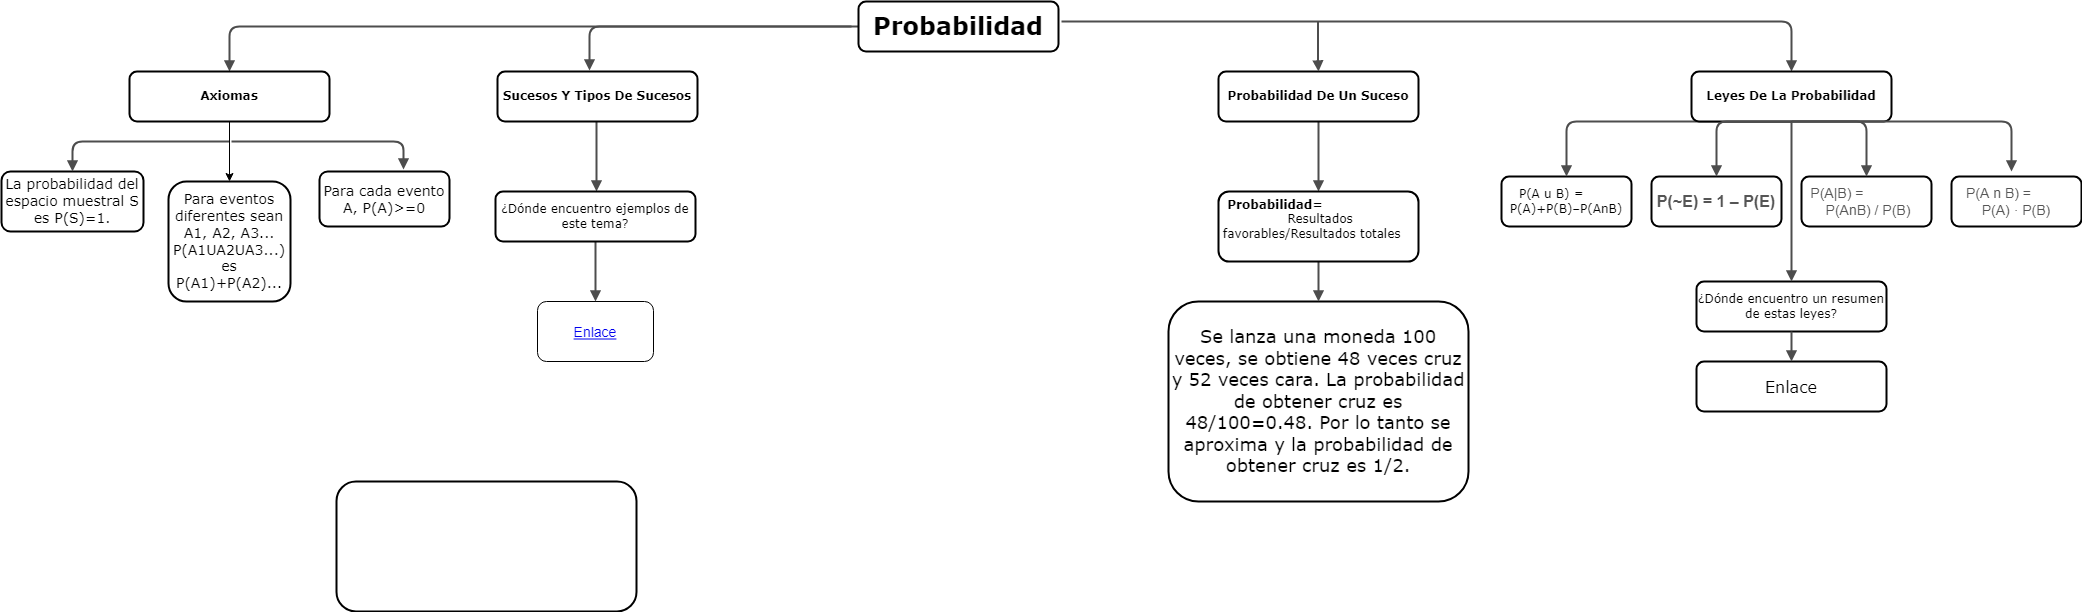

The diagram above was exported from draw.io. Its source (the exported page's mxGraphModel, read from the mxfile embedded in the PNG):
<mxGraphModel dx="1108" dy="482" grid="1" gridSize="10" guides="1" tooltips="1" connect="1" arrows="1" fold="1" page="1" pageScale="1" pageWidth="1100" pageHeight="850" background="none" math="0" shadow="0">
  <root>
    <mxCell id="0" />
    <mxCell id="1" parent="0" />
    <UserObject label="Enlace" linkTarget="_blank" link="https://www.matematicas10.net/2017/06/tipos-de-sucesos.html" id="TMkLgcARQh1WuAnc6BuK-10">
      <mxCell style="fontColor=#0000EE;fontStyle=4;rounded=1;overflow=hidden;spacing=10;fontSize=14;" vertex="1" parent="1">
        <mxGeometry x="566" y="440" width="116" height="60" as="geometry" />
      </mxCell>
    </UserObject>
    <mxCell id="218ae93e1282097f-12" value="&lt;font style=&quot;font-size: 14px&quot;&gt;La probabilidad del espacio muestral S es P(S)=1.&lt;/font&gt;" style="whiteSpace=wrap;html=1;rounded=1;shadow=0;comic=0;strokeWidth=2;fontFamily=Verdana;align=center;fontSize=10;" parent="1" vertex="1">
      <mxGeometry x="30" y="310" width="142" height="60" as="geometry" />
    </mxCell>
    <mxCell id="218ae93e1282097f-29" value="&lt;font style=&quot;font-size: 18px&quot;&gt;Se lanza una moneda 100 veces, se obtiene 48 veces cruz y 52 veces cara. La probabilidad de obtener cruz es 48/100=0.48. Por lo tanto se aproxima y la probabilidad de obtener cruz es 1/2.&lt;/font&gt;" style="whiteSpace=wrap;html=1;rounded=1;shadow=0;comic=0;strokeWidth=2;fontFamily=Verdana;align=center;fontSize=10;" parent="1" vertex="1">
      <mxGeometry x="1197" y="440" width="300" height="200" as="geometry" />
    </mxCell>
    <mxCell id="218ae93e1282097f-34" value="&lt;font style=&quot;font-size: 12px&quot;&gt;P(A u B) =&amp;nbsp; &amp;nbsp; &amp;nbsp; &amp;nbsp; P(A)+P(B)–P(AnB)&lt;/font&gt;" style="whiteSpace=wrap;html=1;rounded=1;shadow=0;comic=0;strokeWidth=2;fontFamily=Verdana;align=center;fontSize=10;" parent="1" vertex="1">
      <mxGeometry x="1530" y="315" width="130" height="50" as="geometry" />
    </mxCell>
    <mxCell id="218ae93e1282097f-42" value="" style="edgeStyle=orthogonalEdgeStyle;rounded=1;html=1;labelBackgroundColor=none;endArrow=block;endFill=1;strokeColor=#4D4D4D;strokeWidth=2;fontFamily=Verdana;fontSize=12;fontStyle=1;entryX=0.46;entryY=-0.02;entryDx=0;entryDy=0;entryPerimeter=0;" parent="1" target="6257edae8c83ed4a-9" edge="1">
      <mxGeometry relative="1" as="geometry">
        <mxPoint x="880" y="165" as="sourcePoint" />
        <mxPoint x="987" y="220" as="targetPoint" />
        <Array as="points">
          <mxPoint x="618" y="165" />
        </Array>
      </mxGeometry>
    </mxCell>
    <mxCell id="218ae93e1282097f-43" value="" style="edgeStyle=orthogonalEdgeStyle;rounded=1;html=1;labelBackgroundColor=none;endArrow=block;endFill=1;strokeColor=#4D4D4D;strokeWidth=2;fontFamily=Verdana;fontSize=12;fontStyle=1;entryX=0.5;entryY=0;entryDx=0;entryDy=0;" parent="1" source="6257edae8c83ed4a-1" target="218ae93e1282097f-8" edge="1">
      <mxGeometry relative="1" as="geometry">
        <Array as="points">
          <mxPoint x="258" y="165" />
        </Array>
      </mxGeometry>
    </mxCell>
    <mxCell id="218ae93e1282097f-45" value="" style="edgeStyle=elbowEdgeStyle;rounded=1;html=1;labelBackgroundColor=none;endArrow=block;endFill=1;strokeColor=#4D4D4D;strokeWidth=2;fontFamily=Verdana;fontSize=12;fontStyle=1" parent="1" source="6257edae8c83ed4a-9" target="6257edae8c83ed4a-21" edge="1">
      <mxGeometry relative="1" as="geometry" />
    </mxCell>
    <mxCell id="218ae93e1282097f-47" value="" style="edgeStyle=orthogonalEdgeStyle;rounded=1;html=1;labelBackgroundColor=none;endArrow=block;endFill=1;strokeColor=#4D4D4D;strokeWidth=2;fontFamily=Verdana;fontSize=12;fontStyle=1" parent="1" target="218ae93e1282097f-5" edge="1">
      <mxGeometry relative="1" as="geometry">
        <mxPoint x="1090" y="160" as="sourcePoint" />
        <Array as="points">
          <mxPoint x="1347" y="160" />
          <mxPoint x="1737" y="160" />
        </Array>
      </mxGeometry>
    </mxCell>
    <mxCell id="218ae93e1282097f-48" value="" style="edgeStyle=orthogonalEdgeStyle;rounded=1;html=1;labelBackgroundColor=none;endArrow=block;endFill=1;strokeColor=#4D4D4D;strokeWidth=2;fontFamily=Verdana;fontSize=12;fontStyle=1" parent="1" source="218ae93e1282097f-2" target="6257edae8c83ed4a-24" edge="1">
      <mxGeometry relative="1" as="geometry" />
    </mxCell>
    <mxCell id="218ae93e1282097f-49" value="" style="edgeStyle=elbowEdgeStyle;rounded=1;html=1;labelBackgroundColor=none;endArrow=block;endFill=1;strokeColor=#4D4D4D;strokeWidth=2;fontFamily=Verdana;fontSize=10;exitX=0.5;exitY=1;exitDx=0;exitDy=0;entryX=0.5;entryY=0;entryDx=0;entryDy=0;" parent="1" source="218ae93e1282097f-5" target="218ae93e1282097f-34" edge="1">
      <mxGeometry relative="1" as="geometry">
        <Array as="points">
          <mxPoint x="1595" y="290" />
        </Array>
      </mxGeometry>
    </mxCell>
    <mxCell id="218ae93e1282097f-50" value="" style="edgeStyle=orthogonalEdgeStyle;rounded=1;html=1;labelBackgroundColor=none;endArrow=block;endFill=1;strokeColor=#4D4D4D;strokeWidth=2;fontFamily=Verdana;fontSize=10;" parent="1" source="6257edae8c83ed4a-24" target="218ae93e1282097f-29" edge="1">
      <mxGeometry relative="1" as="geometry" />
    </mxCell>
    <mxCell id="218ae93e1282097f-52" value="" style="edgeStyle=elbowEdgeStyle;rounded=1;html=1;labelBackgroundColor=none;endArrow=block;endFill=1;strokeColor=#4D4D4D;strokeWidth=2;fontFamily=Verdana;fontSize=10;" parent="1" source="6257edae8c83ed4a-21" edge="1">
      <mxGeometry relative="1" as="geometry">
        <mxPoint x="624" y="440" as="targetPoint" />
      </mxGeometry>
    </mxCell>
    <mxCell id="218ae93e1282097f-53" value="" style="edgeStyle=elbowEdgeStyle;rounded=1;html=1;labelBackgroundColor=none;endArrow=block;endFill=1;strokeColor=#4D4D4D;strokeWidth=2;fontFamily=Verdana;fontSize=10;entryX=0.5;entryY=0;entryDx=0;entryDy=0;" parent="1" target="218ae93e1282097f-12" edge="1">
      <mxGeometry relative="1" as="geometry">
        <mxPoint x="258" y="280" as="sourcePoint" />
        <Array as="points">
          <mxPoint x="101" y="270" />
          <mxPoint x="101" y="290" />
          <mxPoint x="101" y="280" />
        </Array>
      </mxGeometry>
    </mxCell>
    <mxCell id="TMkLgcARQh1WuAnc6BuK-6" value="" style="edgeStyle=orthogonalEdgeStyle;rounded=0;orthogonalLoop=1;jettySize=auto;html=1;" edge="1" parent="1" source="218ae93e1282097f-8" target="TMkLgcARQh1WuAnc6BuK-5">
      <mxGeometry relative="1" as="geometry" />
    </mxCell>
    <mxCell id="218ae93e1282097f-8" value="Axiomas" style="whiteSpace=wrap;html=1;rounded=1;shadow=0;comic=0;strokeWidth=2;fontFamily=Verdana;align=center;fontSize=12;fontStyle=1" parent="1" vertex="1">
      <mxGeometry x="158" y="210" width="200" height="50" as="geometry" />
    </mxCell>
    <mxCell id="6257edae8c83ed4a-9" value="Sucesos Y Tipos De Sucesos" style="whiteSpace=wrap;html=1;rounded=1;shadow=0;comic=0;strokeWidth=2;fontFamily=Verdana;align=center;fontSize=12;fontStyle=1" parent="1" vertex="1">
      <mxGeometry x="526" y="210" width="200" height="50" as="geometry" />
    </mxCell>
    <mxCell id="6257edae8c83ed4a-21" value="&lt;span style=&quot;font-weight: normal&quot;&gt;¿Dónde encuentro ejemplos de este tema?&lt;/span&gt;" style="whiteSpace=wrap;html=1;rounded=1;shadow=0;comic=0;strokeWidth=2;fontFamily=Verdana;align=center;fontSize=12;fontStyle=1" parent="1" vertex="1">
      <mxGeometry x="524" y="330" width="200" height="50" as="geometry" />
    </mxCell>
    <mxCell id="6257edae8c83ed4a-1" value="&lt;font style=&quot;font-size: 24px&quot;&gt;Probabilidad&lt;/font&gt;" style="whiteSpace=wrap;html=1;rounded=1;shadow=0;comic=0;strokeWidth=2;fontFamily=Verdana;align=center;fontSize=12;fontStyle=1" parent="1" vertex="1">
      <mxGeometry x="887" y="140" width="200" height="50" as="geometry" />
    </mxCell>
    <mxCell id="218ae93e1282097f-2" value="Probabilidad De Un Suceso" style="whiteSpace=wrap;html=1;rounded=1;shadow=0;comic=0;strokeWidth=2;fontFamily=Verdana;align=center;fontSize=12;fontStyle=1" parent="1" vertex="1">
      <mxGeometry x="1247" y="210" width="200" height="50" as="geometry" />
    </mxCell>
    <mxCell id="6257edae8c83ed4a-24" value="Probabilidad=&amp;nbsp; &amp;nbsp; &amp;nbsp; &amp;nbsp; &amp;nbsp; &amp;nbsp; &amp;nbsp; &amp;nbsp; &amp;nbsp; &amp;nbsp; &amp;nbsp; &amp;nbsp;&lt;span style=&quot;font-weight: normal&quot;&gt;Resultados favorables/Resultados totales&amp;nbsp;&lt;/span&gt; &amp;nbsp; &amp;nbsp; &amp;nbsp;" style="whiteSpace=wrap;html=1;rounded=1;shadow=0;comic=0;strokeWidth=2;fontFamily=Verdana;align=center;fontSize=12;fontStyle=1" parent="1" vertex="1">
      <mxGeometry x="1247" y="330" width="200" height="70" as="geometry" />
    </mxCell>
    <mxCell id="218ae93e1282097f-5" value="Leyes De La Probabilidad" style="whiteSpace=wrap;html=1;rounded=1;shadow=0;comic=0;strokeWidth=2;fontFamily=Verdana;align=center;fontSize=12;fontStyle=1" parent="1" vertex="1">
      <mxGeometry x="1720" y="210" width="200" height="50" as="geometry" />
    </mxCell>
    <mxCell id="TMkLgcARQh1WuAnc6BuK-3" value="" style="whiteSpace=wrap;html=1;rounded=1;shadow=0;comic=0;strokeWidth=2;fontFamily=Verdana;align=center;fontSize=10;" vertex="1" parent="1">
      <mxGeometry x="365" y="620" width="300" height="130" as="geometry" />
    </mxCell>
    <mxCell id="TMkLgcARQh1WuAnc6BuK-4" value="&lt;font style=&quot;font-size: 14px&quot;&gt;Para cada evento A, P(A)&amp;gt;=0&lt;/font&gt;" style="whiteSpace=wrap;html=1;rounded=1;shadow=0;comic=0;strokeWidth=2;fontFamily=Verdana;align=center;fontSize=10;" vertex="1" parent="1">
      <mxGeometry x="348" y="310" width="130" height="55" as="geometry" />
    </mxCell>
    <mxCell id="TMkLgcARQh1WuAnc6BuK-5" value="&lt;div&gt;&lt;span style=&quot;font-weight: normal&quot;&gt;&lt;font style=&quot;font-size: 14px&quot;&gt;Para eventos diferentes sean A1, A2, A3...&lt;/font&gt;&lt;/span&gt;&lt;/div&gt;&lt;div&gt;&lt;span style=&quot;font-weight: normal&quot;&gt;&lt;font style=&quot;font-size: 14px&quot;&gt;P(A1UA2UA3...) es P(A1)+P(A2)...&lt;/font&gt;&lt;/span&gt;&lt;/div&gt;" style="whiteSpace=wrap;html=1;rounded=1;shadow=0;fontFamily=Verdana;fontStyle=1;strokeWidth=2;comic=0;" vertex="1" parent="1">
      <mxGeometry x="197" y="320" width="122" height="120" as="geometry" />
    </mxCell>
    <mxCell id="TMkLgcARQh1WuAnc6BuK-7" value="" style="edgeStyle=elbowEdgeStyle;rounded=1;html=1;labelBackgroundColor=none;endArrow=block;endFill=1;strokeColor=#4D4D4D;strokeWidth=2;fontFamily=Verdana;fontSize=10;entryX=0.646;entryY=-0.036;entryDx=0;entryDy=0;entryPerimeter=0;" edge="1" parent="1" target="TMkLgcARQh1WuAnc6BuK-4">
      <mxGeometry relative="1" as="geometry">
        <mxPoint x="260" y="280" as="sourcePoint" />
        <mxPoint x="432" y="300" as="targetPoint" />
        <Array as="points">
          <mxPoint x="432" y="280" />
          <mxPoint x="113" y="290" />
          <mxPoint x="113" y="280" />
        </Array>
      </mxGeometry>
    </mxCell>
    <mxCell id="TMkLgcARQh1WuAnc6BuK-11" value="" style="edgeStyle=orthogonalEdgeStyle;rounded=1;html=1;labelBackgroundColor=none;endArrow=block;endFill=1;strokeColor=#4D4D4D;strokeWidth=2;fontFamily=Verdana;fontSize=12;fontStyle=1" edge="1" parent="1">
      <mxGeometry relative="1" as="geometry">
        <mxPoint x="1346.5" y="160" as="sourcePoint" />
        <mxPoint x="1347" y="210" as="targetPoint" />
        <Array as="points">
          <mxPoint x="1346.5" y="200" />
          <mxPoint x="1346.5" y="200" />
        </Array>
      </mxGeometry>
    </mxCell>
    <mxCell id="TMkLgcARQh1WuAnc6BuK-15" value="&lt;span style=&quot;color: rgb(85 , 85 , 85) ; font-family: &amp;#34;port lligat sans&amp;#34; , &amp;#34;helvetica&amp;#34; , sans-serif ; background-color: rgba(255 , 255 , 255 , 0.6)&quot;&gt;&lt;font style=&quot;font-size: 14px&quot;&gt;P(A n B) =&amp;nbsp; &amp;nbsp; &amp;nbsp; &amp;nbsp; &amp;nbsp; P(A) · P(B)&lt;/font&gt;&lt;/span&gt;" style="whiteSpace=wrap;html=1;rounded=1;shadow=0;comic=0;strokeWidth=2;fontFamily=Verdana;align=center;fontSize=10;" vertex="1" parent="1">
      <mxGeometry x="1980" y="315" width="130" height="50" as="geometry" />
    </mxCell>
    <mxCell id="TMkLgcARQh1WuAnc6BuK-16" value="&lt;span style=&quot;color: rgb(85 , 85 , 85) ; font-family: &amp;#34;port lligat sans&amp;#34; , &amp;#34;helvetica&amp;#34; , sans-serif ; background-color: rgba(255 , 255 , 255 , 0.6)&quot;&gt;&lt;font style=&quot;font-size: 14px&quot;&gt;P(A|B) =&amp;nbsp; &amp;nbsp; &amp;nbsp; &amp;nbsp; &amp;nbsp; &amp;nbsp; &amp;nbsp; &amp;nbsp; &amp;nbsp;P(AnB) / P(B)&lt;/font&gt;&lt;/span&gt;" style="whiteSpace=wrap;html=1;rounded=1;shadow=0;comic=0;strokeWidth=2;fontFamily=Verdana;align=center;fontSize=10;strokeColor=#000000;" vertex="1" parent="1">
      <mxGeometry x="1830" y="315" width="130" height="50" as="geometry" />
    </mxCell>
    <mxCell id="TMkLgcARQh1WuAnc6BuK-17" value="&lt;h5&gt;&lt;span style=&quot;color: rgb(85 , 85 , 85) ; font-family: &amp;#34;port lligat sans&amp;#34; , &amp;#34;helvetica&amp;#34; , sans-serif ; font-size: 16px ; background-color: rgba(255 , 255 , 255 , 0.6)&quot;&gt;P(~E) = 1 – P(E)&lt;/span&gt;&lt;/h5&gt;" style="whiteSpace=wrap;html=1;rounded=1;shadow=0;comic=0;strokeWidth=2;fontFamily=Verdana;align=center;fontSize=10;strokeColor=#000000;" vertex="1" parent="1">
      <mxGeometry x="1680" y="315" width="130" height="50" as="geometry" />
    </mxCell>
    <mxCell id="TMkLgcARQh1WuAnc6BuK-18" value="" style="edgeStyle=elbowEdgeStyle;rounded=1;html=1;labelBackgroundColor=none;endArrow=block;endFill=1;strokeColor=#4D4D4D;strokeWidth=2;fontFamily=Verdana;fontSize=10;entryX=0.5;entryY=0;entryDx=0;entryDy=0;" edge="1" parent="1" target="TMkLgcARQh1WuAnc6BuK-17">
      <mxGeometry relative="1" as="geometry">
        <mxPoint x="1820" y="260" as="sourcePoint" />
        <mxPoint x="1605" y="325" as="targetPoint" />
        <Array as="points">
          <mxPoint x="1745" y="290" />
        </Array>
      </mxGeometry>
    </mxCell>
    <mxCell id="TMkLgcARQh1WuAnc6BuK-19" value="" style="edgeStyle=elbowEdgeStyle;rounded=1;html=1;labelBackgroundColor=none;endArrow=block;endFill=1;strokeColor=#4D4D4D;strokeWidth=2;fontFamily=Verdana;fontSize=10;entryX=0.5;entryY=0;entryDx=0;entryDy=0;" edge="1" parent="1" target="TMkLgcARQh1WuAnc6BuK-16">
      <mxGeometry relative="1" as="geometry">
        <mxPoint x="1820" y="260" as="sourcePoint" />
        <mxPoint x="1900" y="310" as="targetPoint" />
        <Array as="points">
          <mxPoint x="1895" y="290" />
        </Array>
      </mxGeometry>
    </mxCell>
    <mxCell id="TMkLgcARQh1WuAnc6BuK-20" value="" style="edgeStyle=elbowEdgeStyle;rounded=1;html=1;labelBackgroundColor=none;endArrow=block;endFill=1;strokeColor=#4D4D4D;strokeWidth=2;fontFamily=Verdana;fontSize=10;exitX=0.5;exitY=1;exitDx=0;exitDy=0;" edge="1" parent="1" source="218ae93e1282097f-5">
      <mxGeometry relative="1" as="geometry">
        <mxPoint x="1850" y="290" as="sourcePoint" />
        <mxPoint x="2040" y="310" as="targetPoint" />
        <Array as="points">
          <mxPoint x="2040" y="280" />
          <mxPoint x="1625" y="320" />
        </Array>
      </mxGeometry>
    </mxCell>
    <mxCell id="TMkLgcARQh1WuAnc6BuK-24" value="&lt;font style=&quot;font-size: 12px&quot;&gt;¿Dónde encuentro un resumen de estas leyes?&lt;/font&gt;" style="whiteSpace=wrap;html=1;rounded=1;shadow=0;comic=0;strokeWidth=2;fontFamily=Verdana;align=center;fontSize=10;" vertex="1" parent="1">
      <mxGeometry x="1725" y="420" width="190" height="50" as="geometry" />
    </mxCell>
    <UserObject label="&lt;font size=&quot;3&quot;&gt;Enlace&lt;br&gt;&lt;/font&gt;" link="https://blogdefisicadevalentina.wordpress.com/estadistica/cuarto-periodo/leyes-de-la-probabilidad/" id="TMkLgcARQh1WuAnc6BuK-25">
      <mxCell style="whiteSpace=wrap;html=1;rounded=1;shadow=0;comic=0;strokeWidth=2;fontFamily=Verdana;align=center;fontSize=10;" vertex="1" parent="1">
        <mxGeometry x="1725" y="500" width="190" height="50" as="geometry" />
      </mxCell>
    </UserObject>
    <mxCell id="TMkLgcARQh1WuAnc6BuK-26" value="" style="edgeStyle=elbowEdgeStyle;rounded=1;html=1;labelBackgroundColor=none;endArrow=block;endFill=1;strokeColor=#4D4D4D;strokeWidth=2;fontFamily=Verdana;fontSize=10;entryX=0.5;entryY=0;entryDx=0;entryDy=0;" edge="1" parent="1" target="TMkLgcARQh1WuAnc6BuK-25">
      <mxGeometry relative="1" as="geometry">
        <mxPoint x="1820" y="470" as="sourcePoint" />
        <mxPoint x="1755" y="325" as="targetPoint" />
        <Array as="points" />
      </mxGeometry>
    </mxCell>
    <mxCell id="TMkLgcARQh1WuAnc6BuK-27" value="" style="edgeStyle=elbowEdgeStyle;rounded=1;html=1;labelBackgroundColor=none;endArrow=block;endFill=1;strokeColor=#4D4D4D;strokeWidth=2;fontFamily=Verdana;fontSize=10;entryX=0.5;entryY=0;entryDx=0;entryDy=0;" edge="1" parent="1" target="TMkLgcARQh1WuAnc6BuK-24">
      <mxGeometry relative="1" as="geometry">
        <mxPoint x="1820" y="260" as="sourcePoint" />
        <mxPoint x="1765" y="335" as="targetPoint" />
        <Array as="points">
          <mxPoint x="1820" y="340" />
        </Array>
      </mxGeometry>
    </mxCell>
  </root>
</mxGraphModel>